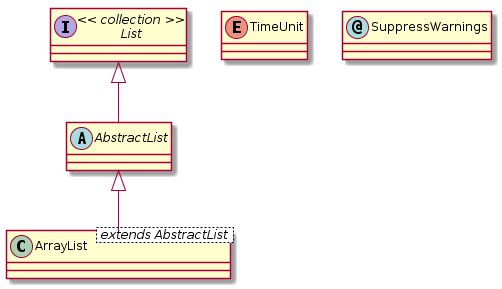

The diagram above was rendered by PlantUML. Its source (embedded in the PNG):
@startuml
interface List << collection >>{
}
abstract class AbstractList{
}
List <|-- AbstractList
class ArrayList < extends AbstractList >{
}
AbstractList <|-- ArrayList

enum TimeUnit {
}

annotation SuppressWarnings
@enduml